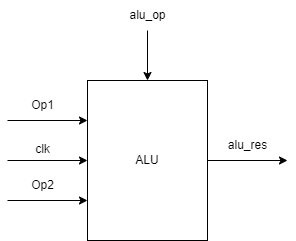

The diagram above was exported from draw.io. Its source (the exported page's mxGraphModel, read from the mxfile embedded in the PNG):
<mxGraphModel dx="1247" dy="727" grid="1" gridSize="10" guides="1" tooltips="1" connect="1" arrows="1" fold="1" page="1" pageScale="1" pageWidth="3300" pageHeight="4681" math="0" shadow="0">
  <root>
    <mxCell id="0" />
    <mxCell id="1" parent="0" />
    <mxCell id="rJGeziU5AAA02wCr2zIW-1" value="ALU" style="rounded=0;whiteSpace=wrap;html=1;" vertex="1" parent="1">
      <mxGeometry x="640" y="280" width="120" height="160" as="geometry" />
    </mxCell>
    <mxCell id="rJGeziU5AAA02wCr2zIW-2" value="" style="endArrow=classic;html=1;rounded=0;" edge="1" parent="1">
      <mxGeometry width="50" height="50" relative="1" as="geometry">
        <mxPoint x="560" y="320" as="sourcePoint" />
        <mxPoint x="640" y="320" as="targetPoint" />
      </mxGeometry>
    </mxCell>
    <mxCell id="rJGeziU5AAA02wCr2zIW-3" value="Op1" style="text;html=1;align=center;verticalAlign=middle;resizable=0;points=[];autosize=1;strokeColor=none;fillColor=none;" vertex="1" parent="1">
      <mxGeometry x="570" y="290" width="50" height="30" as="geometry" />
    </mxCell>
    <mxCell id="rJGeziU5AAA02wCr2zIW-4" value="" style="endArrow=classic;html=1;rounded=0;" edge="1" parent="1">
      <mxGeometry width="50" height="50" relative="1" as="geometry">
        <mxPoint x="560" y="400" as="sourcePoint" />
        <mxPoint x="640" y="400" as="targetPoint" />
      </mxGeometry>
    </mxCell>
    <mxCell id="rJGeziU5AAA02wCr2zIW-5" value="Op2" style="text;html=1;align=center;verticalAlign=middle;resizable=0;points=[];autosize=1;strokeColor=none;fillColor=none;" vertex="1" parent="1">
      <mxGeometry x="570" y="370" width="50" height="30" as="geometry" />
    </mxCell>
    <mxCell id="rJGeziU5AAA02wCr2zIW-6" value="" style="endArrow=classic;html=1;rounded=0;" edge="1" parent="1">
      <mxGeometry width="50" height="50" relative="1" as="geometry">
        <mxPoint x="760" y="360" as="sourcePoint" />
        <mxPoint x="840" y="360" as="targetPoint" />
      </mxGeometry>
    </mxCell>
    <mxCell id="rJGeziU5AAA02wCr2zIW-7" value="" style="endArrow=classic;html=1;rounded=0;entryX=0.5;entryY=0;entryDx=0;entryDy=0;" edge="1" parent="1" target="rJGeziU5AAA02wCr2zIW-1">
      <mxGeometry width="50" height="50" relative="1" as="geometry">
        <mxPoint x="700" y="230" as="sourcePoint" />
        <mxPoint x="750" y="180" as="targetPoint" />
      </mxGeometry>
    </mxCell>
    <mxCell id="rJGeziU5AAA02wCr2zIW-8" value="alu_op" style="text;html=1;align=center;verticalAlign=middle;resizable=0;points=[];autosize=1;strokeColor=none;fillColor=none;" vertex="1" parent="1">
      <mxGeometry x="670" y="200" width="60" height="30" as="geometry" />
    </mxCell>
    <mxCell id="rJGeziU5AAA02wCr2zIW-9" value="" style="endArrow=classic;html=1;rounded=0;" edge="1" parent="1">
      <mxGeometry width="50" height="50" relative="1" as="geometry">
        <mxPoint x="560" y="360" as="sourcePoint" />
        <mxPoint x="640" y="360" as="targetPoint" />
      </mxGeometry>
    </mxCell>
    <mxCell id="rJGeziU5AAA02wCr2zIW-10" value="clk" style="text;html=1;align=center;verticalAlign=middle;resizable=0;points=[];autosize=1;strokeColor=none;fillColor=none;" vertex="1" parent="1">
      <mxGeometry x="575" y="334" width="40" height="30" as="geometry" />
    </mxCell>
    <mxCell id="rJGeziU5AAA02wCr2zIW-11" value="alu_res" style="text;html=1;align=center;verticalAlign=middle;resizable=0;points=[];autosize=1;strokeColor=none;fillColor=none;" vertex="1" parent="1">
      <mxGeometry x="770" y="330" width="60" height="30" as="geometry" />
    </mxCell>
  </root>
</mxGraphModel>